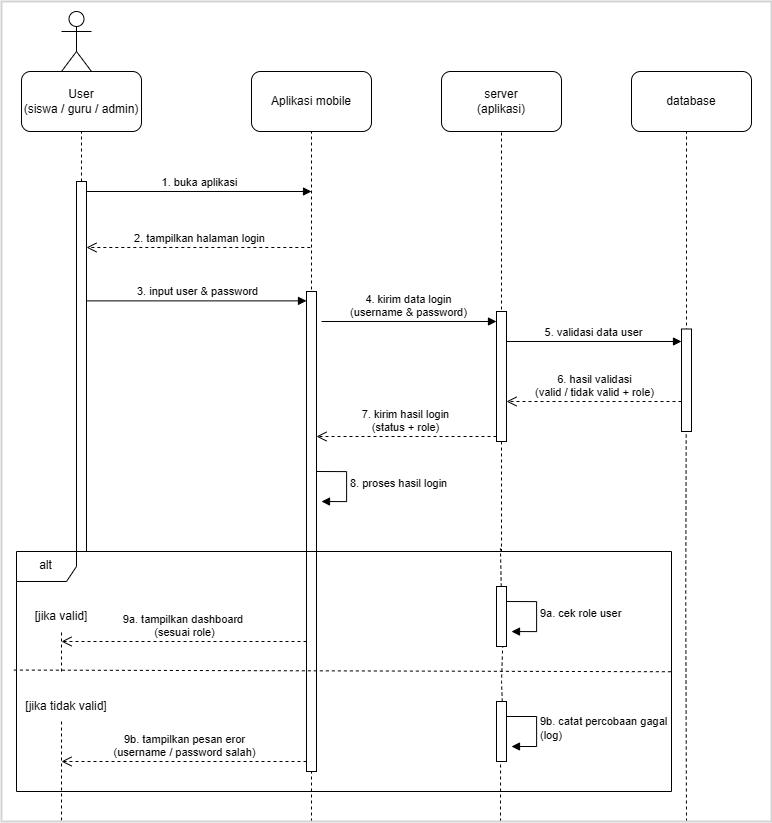

The diagram above was exported from draw.io. Its source (the exported page's mxGraphModel, read from the mxfile embedded in the PNG):
<mxGraphModel dx="1720" dy="927" grid="1" gridSize="10" guides="1" tooltips="1" connect="1" arrows="1" fold="1" page="1" pageScale="1" pageWidth="827" pageHeight="1169" math="0" shadow="0">
  <root>
    <mxCell id="0" />
    <mxCell id="1" parent="0" />
    <mxCell id="ouE1zUS0A0vkK8rvZl29-1" parent="1" style="shape=umlActor;verticalLabelPosition=bottom;verticalAlign=top;html=1;" value="" vertex="1">
      <mxGeometry height="60" width="30" x="100" y="140" as="geometry" />
    </mxCell>
    <mxCell id="ouE1zUS0A0vkK8rvZl29-3" parent="1" style="html=1;points=[[0,0,0,0,5],[0,1,0,0,-5],[1,0,0,0,5],[1,1,0,0,-5]];perimeter=orthogonalPerimeter;outlineConnect=0;targetShapes=umlLifeline;portConstraint=eastwest;newEdgeStyle={&quot;curved&quot;:0,&quot;rounded&quot;:0};" value="" vertex="1">
      <mxGeometry height="370" width="10" x="115" y="310" as="geometry" />
    </mxCell>
    <mxCell id="ouE1zUS0A0vkK8rvZl29-4" edge="1" parent="1" style="html=1;verticalAlign=bottom;endArrow=block;curved=0;rounded=0;" value="1. buka aplikasi">
      <mxGeometry relative="1" as="geometry">
        <mxPoint x="125" y="320" as="sourcePoint" />
        <mxPoint x="350" y="320" as="targetPoint" />
      </mxGeometry>
    </mxCell>
    <mxCell id="ouE1zUS0A0vkK8rvZl29-5" edge="1" parent="1" style="html=1;verticalAlign=bottom;endArrow=open;dashed=1;endSize=8;curved=0;rounded=0;entryX=0.617;entryY=0.275;entryDx=0;entryDy=0;entryPerimeter=0;" value="2. tampilkan halaman login">
      <mxGeometry relative="1" as="geometry">
        <mxPoint x="348.83" y="376" as="sourcePoint" />
        <mxPoint x="124.99999999999996" y="376" as="targetPoint" />
      </mxGeometry>
    </mxCell>
    <mxCell id="ouE1zUS0A0vkK8rvZl29-7" edge="1" parent="1" style="endArrow=none;dashed=1;html=1;rounded=0;entryX=0.5;entryY=1;entryDx=0;entryDy=0;" target="ouE1zUS0A0vkK8rvZl29-8" value="">
      <mxGeometry height="50" relative="1" width="50" as="geometry">
        <mxPoint x="120" y="310" as="sourcePoint" />
        <mxPoint x="350" y="330" as="targetPoint" />
      </mxGeometry>
    </mxCell>
    <mxCell id="ouE1zUS0A0vkK8rvZl29-8" parent="1" style="rounded=1;whiteSpace=wrap;html=1;" value="User&lt;div&gt;(siswa / guru / admin)&lt;/div&gt;" vertex="1">
      <mxGeometry height="60" width="120" x="60" y="200" as="geometry" />
    </mxCell>
    <mxCell id="ouE1zUS0A0vkK8rvZl29-9" edge="1" parent="1" style="html=1;verticalAlign=bottom;endArrow=block;curved=0;rounded=0;" target="ouE1zUS0A0vkK8rvZl29-12" value="3. input user &amp;amp; password">
      <mxGeometry relative="1" as="geometry">
        <mxPoint x="125" y="429.38" as="sourcePoint" />
        <mxPoint x="255" y="429.38" as="targetPoint" />
      </mxGeometry>
    </mxCell>
    <mxCell id="ouE1zUS0A0vkK8rvZl29-10" parent="1" style="rounded=1;whiteSpace=wrap;html=1;" value="Aplikasi mobile" vertex="1">
      <mxGeometry height="60" width="120" x="290" y="200" as="geometry" />
    </mxCell>
    <mxCell id="ouE1zUS0A0vkK8rvZl29-11" edge="1" parent="1" style="endArrow=none;dashed=1;html=1;rounded=0;entryX=0.5;entryY=1;entryDx=0;entryDy=0;" target="ouE1zUS0A0vkK8rvZl29-10" value="">
      <mxGeometry height="50" relative="1" width="50" as="geometry">
        <mxPoint x="350" y="430" as="sourcePoint" />
        <mxPoint x="400" y="320" as="targetPoint" />
      </mxGeometry>
    </mxCell>
    <mxCell id="ouE1zUS0A0vkK8rvZl29-12" parent="1" style="html=1;points=[[0,0,0,0,5],[0,1,0,0,-5],[1,0,0,0,5],[1,1,0,0,-5]];perimeter=orthogonalPerimeter;outlineConnect=0;targetShapes=umlLifeline;portConstraint=eastwest;newEdgeStyle={&quot;curved&quot;:0,&quot;rounded&quot;:0};" value="" vertex="1">
      <mxGeometry height="480" width="10" x="345" y="420" as="geometry" />
    </mxCell>
    <mxCell id="ouE1zUS0A0vkK8rvZl29-13" parent="1" style="rounded=1;whiteSpace=wrap;html=1;" value="server&lt;div&gt;(aplikasi)&lt;/div&gt;" vertex="1">
      <mxGeometry height="60" width="120" x="480" y="200" as="geometry" />
    </mxCell>
    <mxCell id="ouE1zUS0A0vkK8rvZl29-14" edge="1" parent="1" style="html=1;verticalAlign=bottom;endArrow=block;curved=0;rounded=0;" target="ouE1zUS0A0vkK8rvZl29-16" value="4. kirim data login&lt;div&gt;(username &amp;amp; password)&lt;/div&gt;">
      <mxGeometry relative="1" width="80" as="geometry">
        <mxPoint x="360" y="450" as="sourcePoint" />
        <mxPoint x="500" y="450" as="targetPoint" />
      </mxGeometry>
    </mxCell>
    <mxCell id="ouE1zUS0A0vkK8rvZl29-15" edge="1" parent="1" style="endArrow=none;dashed=1;html=1;rounded=0;entryX=0.5;entryY=1;entryDx=0;entryDy=0;" target="ouE1zUS0A0vkK8rvZl29-13" value="">
      <mxGeometry height="50" relative="1" width="50" as="geometry">
        <mxPoint x="540" y="450" as="sourcePoint" />
        <mxPoint x="550" y="420" as="targetPoint" />
      </mxGeometry>
    </mxCell>
    <mxCell id="ouE1zUS0A0vkK8rvZl29-16" parent="1" style="html=1;points=[[0,0,0,0,5],[0,1,0,0,-5],[1,0,0,0,5],[1,1,0,0,-5]];perimeter=orthogonalPerimeter;outlineConnect=0;targetShapes=umlLifeline;portConstraint=eastwest;newEdgeStyle={&quot;curved&quot;:0,&quot;rounded&quot;:0};" value="" vertex="1">
      <mxGeometry height="130" width="10" x="535" y="440" as="geometry" />
    </mxCell>
    <mxCell id="ouE1zUS0A0vkK8rvZl29-17" parent="1" style="rounded=1;whiteSpace=wrap;html=1;" value="database" vertex="1">
      <mxGeometry height="60" width="120" x="670" y="200" as="geometry" />
    </mxCell>
    <mxCell id="ouE1zUS0A0vkK8rvZl29-18" edge="1" parent="1" style="endArrow=none;dashed=1;html=1;rounded=0;entryX=0.5;entryY=1;entryDx=0;entryDy=0;" value="">
      <mxGeometry height="50" relative="1" width="50" as="geometry">
        <mxPoint x="725" y="460" as="sourcePoint" />
        <mxPoint x="725" y="260" as="targetPoint" />
      </mxGeometry>
    </mxCell>
    <mxCell id="ouE1zUS0A0vkK8rvZl29-19" parent="1" style="html=1;points=[[0,0,0,0,5],[0,1,0,0,-5],[1,0,0,0,5],[1,1,0,0,-5]];perimeter=orthogonalPerimeter;outlineConnect=0;targetShapes=umlLifeline;portConstraint=eastwest;newEdgeStyle={&quot;curved&quot;:0,&quot;rounded&quot;:0};" value="" vertex="1">
      <mxGeometry height="102.5" width="10" x="720" y="457.5" as="geometry" />
    </mxCell>
    <mxCell id="ouE1zUS0A0vkK8rvZl29-20" edge="1" parent="1" style="html=1;verticalAlign=bottom;endArrow=block;curved=0;rounded=0;" target="ouE1zUS0A0vkK8rvZl29-19" value="5. validasi data user">
      <mxGeometry relative="1" width="80" as="geometry">
        <mxPoint x="545" y="470" as="sourcePoint" />
        <mxPoint x="625" y="470" as="targetPoint" />
      </mxGeometry>
    </mxCell>
    <mxCell id="ouE1zUS0A0vkK8rvZl29-21" edge="1" parent="1" style="html=1;verticalAlign=bottom;endArrow=open;dashed=1;endSize=8;curved=0;rounded=0;" value="6. hasil validasi&lt;div&gt;(valid / tidak valid + role)&lt;/div&gt;">
      <mxGeometry relative="1" as="geometry">
        <mxPoint x="720" y="530" as="sourcePoint" />
        <mxPoint x="545" y="530" as="targetPoint" />
      </mxGeometry>
    </mxCell>
    <mxCell id="ouE1zUS0A0vkK8rvZl29-22" edge="1" parent="1" style="endArrow=none;dashed=1;html=1;rounded=0;entryX=0.5;entryY=1;entryDx=0;entryDy=0;" value="">
      <mxGeometry height="50" relative="1" width="50" as="geometry">
        <Array as="points">
          <mxPoint x="724.23" y="727.5" />
        </Array>
        <mxPoint x="725" y="950" as="sourcePoint" />
        <mxPoint x="724.7" y="560" as="targetPoint" />
      </mxGeometry>
    </mxCell>
    <mxCell id="ouE1zUS0A0vkK8rvZl29-23" edge="1" parent="1" source="ouE1zUS0A0vkK8rvZl29-16" style="html=1;verticalAlign=bottom;endArrow=open;dashed=1;endSize=8;curved=0;rounded=0;exitX=0;exitY=1;exitDx=0;exitDy=-5;exitPerimeter=0;" target="ouE1zUS0A0vkK8rvZl29-12" value="7. kirim hasil login&lt;div&gt;(status + role)&lt;/div&gt;">
      <mxGeometry relative="1" as="geometry">
        <mxPoint x="400" y="570" as="sourcePoint" />
        <mxPoint x="320" y="570" as="targetPoint" />
      </mxGeometry>
    </mxCell>
    <mxCell id="ouE1zUS0A0vkK8rvZl29-26" edge="1" parent="1" style="html=1;align=left;spacingLeft=2;endArrow=block;rounded=0;edgeStyle=orthogonalEdgeStyle;curved=0;rounded=0;" value="8. proses hasil login">
      <mxGeometry relative="1" as="geometry">
        <Array as="points">
          <mxPoint x="385" y="630" />
        </Array>
        <mxPoint x="355" y="600" as="sourcePoint" />
        <mxPoint x="359.9999999999999" y="630.0000000000001" as="targetPoint" />
      </mxGeometry>
    </mxCell>
    <mxCell id="ouE1zUS0A0vkK8rvZl29-27" parent="1" style="shape=umlFrame;whiteSpace=wrap;html=1;pointerEvents=0;" value="alt" vertex="1">
      <mxGeometry height="240" width="655" x="55" y="680" as="geometry" />
    </mxCell>
    <mxCell id="ouE1zUS0A0vkK8rvZl29-28" parent="1" style="text;html=1;whiteSpace=wrap;strokeColor=none;fillColor=none;align=center;verticalAlign=middle;rounded=0;" value="[jika valid]" vertex="1">
      <mxGeometry height="30" width="60" x="70" y="730" as="geometry" />
    </mxCell>
    <mxCell id="ouE1zUS0A0vkK8rvZl29-29" edge="1" parent="1" source="ouE1zUS0A0vkK8rvZl29-27" style="endArrow=none;dashed=1;html=1;rounded=0;exitX=-0.004;exitY=0.494;exitDx=0;exitDy=0;exitPerimeter=0;entryX=0.999;entryY=0.501;entryDx=0;entryDy=0;entryPerimeter=0;" target="ouE1zUS0A0vkK8rvZl29-27" value="">
      <mxGeometry height="50" relative="1" width="50" as="geometry">
        <mxPoint x="55.88999999999994" y="804.5599999999998" as="sourcePoint" />
        <mxPoint x="649.1049999999999" y="795.4399999999999" as="targetPoint" />
      </mxGeometry>
    </mxCell>
    <mxCell id="ouE1zUS0A0vkK8rvZl29-31" parent="1" style="text;html=1;whiteSpace=wrap;strokeColor=none;fillColor=none;align=center;verticalAlign=middle;rounded=0;" value="[jika tidak valid]" vertex="1">
      <mxGeometry height="30" width="90" x="60" y="820" as="geometry" />
    </mxCell>
    <mxCell id="ouE1zUS0A0vkK8rvZl29-32" edge="1" parent="1" style="endArrow=none;dashed=1;html=1;rounded=0;" target="ouE1zUS0A0vkK8rvZl29-28" value="">
      <mxGeometry height="50" relative="1" width="50" as="geometry">
        <mxPoint x="100" y="800" as="sourcePoint" />
        <mxPoint x="140" y="750" as="targetPoint" />
      </mxGeometry>
    </mxCell>
    <mxCell id="ouE1zUS0A0vkK8rvZl29-33" edge="1" parent="1" style="html=1;verticalAlign=bottom;endArrow=open;dashed=1;endSize=8;curved=0;rounded=0;" value="9a. tampilkan dashboard&amp;nbsp;&lt;div&gt;(sesuai role)&lt;/div&gt;">
      <mxGeometry relative="1" as="geometry">
        <mxPoint x="345" y="770" as="sourcePoint" />
        <mxPoint x="100" y="770" as="targetPoint" />
      </mxGeometry>
    </mxCell>
    <mxCell id="ouE1zUS0A0vkK8rvZl29-34" edge="1" parent="1" style="endArrow=none;dashed=1;html=1;rounded=0;exitX=0.5;exitY=1;exitDx=0;exitDy=0;" value="">
      <mxGeometry height="50" relative="1" width="50" as="geometry">
        <mxPoint x="100" y="850" as="sourcePoint" />
        <mxPoint x="100" y="950" as="targetPoint" />
      </mxGeometry>
    </mxCell>
    <mxCell id="ouE1zUS0A0vkK8rvZl29-35" edge="1" parent="1" style="html=1;verticalAlign=bottom;endArrow=open;dashed=1;endSize=8;curved=0;rounded=0;" value="9b. tampilkan pesan eror&lt;div&gt;(username / password salah)&lt;/div&gt;">
      <mxGeometry relative="1" as="geometry">
        <mxPoint x="345" y="890" as="sourcePoint" />
        <mxPoint x="100" y="890" as="targetPoint" />
      </mxGeometry>
    </mxCell>
    <mxCell id="ouE1zUS0A0vkK8rvZl29-36" edge="1" parent="1" source="ouE1zUS0A0vkK8rvZl29-16" style="endArrow=none;dashed=1;html=1;rounded=0;" value="">
      <mxGeometry height="50" relative="1" width="50" as="geometry">
        <mxPoint x="500" y="550" as="sourcePoint" />
        <mxPoint x="540" y="679" as="targetPoint" />
      </mxGeometry>
    </mxCell>
    <mxCell id="ouE1zUS0A0vkK8rvZl29-37" edge="1" parent="1" style="endArrow=none;dashed=1;html=1;rounded=0;entryX=0.742;entryY=-0.013;entryDx=0;entryDy=0;entryPerimeter=0;exitX=0.817;exitY=1;exitDx=0;exitDy=0;exitPerimeter=0;" value="">
      <mxGeometry height="50" relative="1" width="50" as="geometry">
        <mxPoint x="541.08" y="775" as="sourcePoint" />
        <mxPoint x="538.92" y="676.8800000000001" as="targetPoint" />
      </mxGeometry>
    </mxCell>
    <mxCell id="ouE1zUS0A0vkK8rvZl29-39" edge="1" parent="1" source="ouE1zUS0A0vkK8rvZl29-40" style="endArrow=none;dashed=1;html=1;rounded=0;entryX=0.817;entryY=0.003;entryDx=0;entryDy=0;entryPerimeter=0;exitX=0.817;exitY=1;exitDx=0;exitDy=0;exitPerimeter=0;" target="ouE1zUS0A0vkK8rvZl29-38" value="">
      <mxGeometry height="50" relative="1" width="50" as="geometry">
        <Array as="points">
          <mxPoint x="540" y="810" />
        </Array>
        <mxPoint x="541" y="920" as="sourcePoint" />
        <mxPoint x="541" y="681" as="targetPoint" />
      </mxGeometry>
    </mxCell>
    <mxCell id="ouE1zUS0A0vkK8rvZl29-38" parent="1" style="html=1;points=[[0,0,0,0,5],[0,1,0,0,-5],[1,0,0,0,5],[1,1,0,0,-5]];perimeter=orthogonalPerimeter;outlineConnect=0;targetShapes=umlLifeline;portConstraint=eastwest;newEdgeStyle={&quot;curved&quot;:0,&quot;rounded&quot;:0};" value="" vertex="1">
      <mxGeometry height="60" width="10" x="535" y="715" as="geometry" />
    </mxCell>
    <mxCell id="ouE1zUS0A0vkK8rvZl29-41" edge="1" parent="1" style="endArrow=none;dashed=1;html=1;rounded=0;entryX=0.817;entryY=0.003;entryDx=0;entryDy=0;entryPerimeter=0;" value="">
      <mxGeometry height="50" relative="1" width="50" as="geometry">
        <mxPoint x="539" y="950" as="sourcePoint" />
        <mxPoint x="539.1200000000001" y="830.0000000000001" as="targetPoint" />
      </mxGeometry>
    </mxCell>
    <mxCell id="ouE1zUS0A0vkK8rvZl29-40" parent="1" style="html=1;points=[[0,0,0,0,5],[0,1,0,0,-5],[1,0,0,0,5],[1,1,0,0,-5]];perimeter=orthogonalPerimeter;outlineConnect=0;targetShapes=umlLifeline;portConstraint=eastwest;newEdgeStyle={&quot;curved&quot;:0,&quot;rounded&quot;:0};" value="" vertex="1">
      <mxGeometry height="60" width="10" x="535" y="830" as="geometry" />
    </mxCell>
    <mxCell id="ouE1zUS0A0vkK8rvZl29-45" edge="1" parent="1" style="html=1;align=left;spacingLeft=2;endArrow=block;rounded=0;edgeStyle=orthogonalEdgeStyle;curved=0;rounded=0;" value="9a. cek role user">
      <mxGeometry relative="1" as="geometry">
        <Array as="points">
          <mxPoint x="575" y="760" />
        </Array>
        <mxPoint x="545" y="730" as="sourcePoint" />
        <mxPoint x="550" y="760.047619047619" as="targetPoint" />
      </mxGeometry>
    </mxCell>
    <mxCell id="ouE1zUS0A0vkK8rvZl29-50" edge="1" parent="1" style="html=1;align=left;spacingLeft=2;endArrow=block;rounded=0;edgeStyle=orthogonalEdgeStyle;curved=0;rounded=0;" value="9b. catat percobaan gagal&lt;div&gt;(log)&lt;/div&gt;">
      <mxGeometry relative="1" as="geometry">
        <Array as="points">
          <mxPoint x="575" y="875" />
        </Array>
        <mxPoint x="545" y="845" as="sourcePoint" />
        <mxPoint x="550" y="875" as="targetPoint" />
      </mxGeometry>
    </mxCell>
    <mxCell id="ouE1zUS0A0vkK8rvZl29-51" edge="1" parent="1" style="endArrow=none;dashed=1;html=1;rounded=0;" target="ouE1zUS0A0vkK8rvZl29-12" value="">
      <mxGeometry height="50" relative="1" width="50" as="geometry">
        <mxPoint x="350" y="950" as="sourcePoint" />
        <mxPoint x="395" y="890" as="targetPoint" />
      </mxGeometry>
    </mxCell>
    <mxCell id="U5v4F7tDtRINpRSCOlkZ-2" parent="1" style="rounded=0;whiteSpace=wrap;html=1;fillColor=none;strokeColor=#d3d3d3;strokeWidth=2;" value="" vertex="1">
      <mxGeometry height="820" width="770" x="40" y="130" as="geometry" />
    </mxCell>
  </root>
</mxGraphModel>